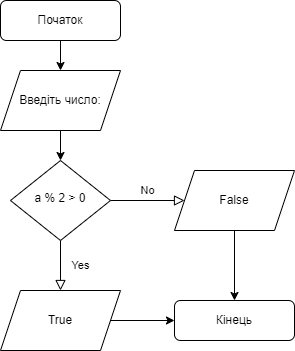

The diagram above was exported from draw.io. Its source (the exported page's mxGraphModel, read from the mxfile embedded in the PNG):
<mxGraphModel dx="818" dy="486" grid="1" gridSize="10" guides="1" tooltips="1" connect="1" arrows="1" fold="1" page="1" pageScale="1" pageWidth="827" pageHeight="1169" math="0" shadow="0">
  <root>
    <mxCell id="0" />
    <mxCell id="1" parent="0" />
    <mxCell id="2" value="Yes" style="rounded=0;html=1;jettySize=auto;orthogonalLoop=1;fontSize=11;endArrow=block;endFill=0;endSize=8;strokeWidth=1;shadow=0;labelBackgroundColor=none;edgeStyle=orthogonalEdgeStyle;entryX=0.5;entryY=0;entryDx=0;entryDy=0;" edge="1" source="4" target="11" parent="1">
      <mxGeometry y="20" relative="1" as="geometry">
        <mxPoint as="offset" />
        <mxPoint x="260" y="410" as="targetPoint" />
      </mxGeometry>
    </mxCell>
    <mxCell id="3" value="No" style="edgeStyle=orthogonalEdgeStyle;rounded=0;html=1;jettySize=auto;orthogonalLoop=1;fontSize=11;endArrow=block;endFill=0;endSize=8;strokeWidth=1;shadow=0;labelBackgroundColor=none;" edge="1" source="4" target="9" parent="1">
      <mxGeometry y="10" relative="1" as="geometry">
        <mxPoint as="offset" />
        <mxPoint x="420" y="160" as="targetPoint" />
      </mxGeometry>
    </mxCell>
    <mxCell id="4" value="a % 2 &amp;gt; 0" style="rhombus;whiteSpace=wrap;html=1;shadow=0;fontFamily=Helvetica;fontSize=12;align=center;strokeWidth=1;spacing=6;spacingTop=-4;" vertex="1" parent="1">
      <mxGeometry x="190" y="200" width="100" height="80" as="geometry" />
    </mxCell>
    <mxCell id="5" value="" style="edgeStyle=orthogonalEdgeStyle;rounded=0;orthogonalLoop=1;jettySize=auto;html=1;" edge="1" source="6" target="13" parent="1">
      <mxGeometry relative="1" as="geometry" />
    </mxCell>
    <mxCell id="6" value="Початок" style="rounded=1;whiteSpace=wrap;html=1;fontSize=12;glass=0;strokeWidth=1;shadow=0;" vertex="1" parent="1">
      <mxGeometry x="180" y="40" width="120" height="40" as="geometry" />
    </mxCell>
    <mxCell id="7" value="Кінець" style="rounded=1;whiteSpace=wrap;html=1;fontSize=12;glass=0;strokeWidth=1;shadow=0;" vertex="1" parent="1">
      <mxGeometry x="354" y="340" width="120" height="40" as="geometry" />
    </mxCell>
    <mxCell id="8" value="" style="edgeStyle=orthogonalEdgeStyle;rounded=0;orthogonalLoop=1;jettySize=auto;html=1;" edge="1" source="9" target="7" parent="1">
      <mxGeometry relative="1" as="geometry" />
    </mxCell>
    <mxCell id="9" value="False" style="shape=parallelogram;perimeter=parallelogramPerimeter;whiteSpace=wrap;html=1;fixedSize=1;spacing=12;" vertex="1" parent="1">
      <mxGeometry x="354" y="210" width="120" height="60" as="geometry" />
    </mxCell>
    <mxCell id="10" value="" style="edgeStyle=orthogonalEdgeStyle;rounded=0;orthogonalLoop=1;jettySize=auto;html=1;" edge="1" source="11" target="7" parent="1">
      <mxGeometry relative="1" as="geometry" />
    </mxCell>
    <mxCell id="11" value="True" style="shape=parallelogram;perimeter=parallelogramPerimeter;whiteSpace=wrap;html=1;fixedSize=1;spacing=12;" vertex="1" parent="1">
      <mxGeometry x="180" y="330" width="120" height="60" as="geometry" />
    </mxCell>
    <mxCell id="12" value="" style="edgeStyle=orthogonalEdgeStyle;rounded=0;orthogonalLoop=1;jettySize=auto;html=1;" edge="1" source="13" target="4" parent="1">
      <mxGeometry relative="1" as="geometry" />
    </mxCell>
    <mxCell id="13" value="Введіть число:" style="shape=parallelogram;perimeter=parallelogramPerimeter;whiteSpace=wrap;html=1;fixedSize=1;spacing=8;" vertex="1" parent="1">
      <mxGeometry x="180" y="110" width="120" height="60" as="geometry" />
    </mxCell>
  </root>
</mxGraphModel>